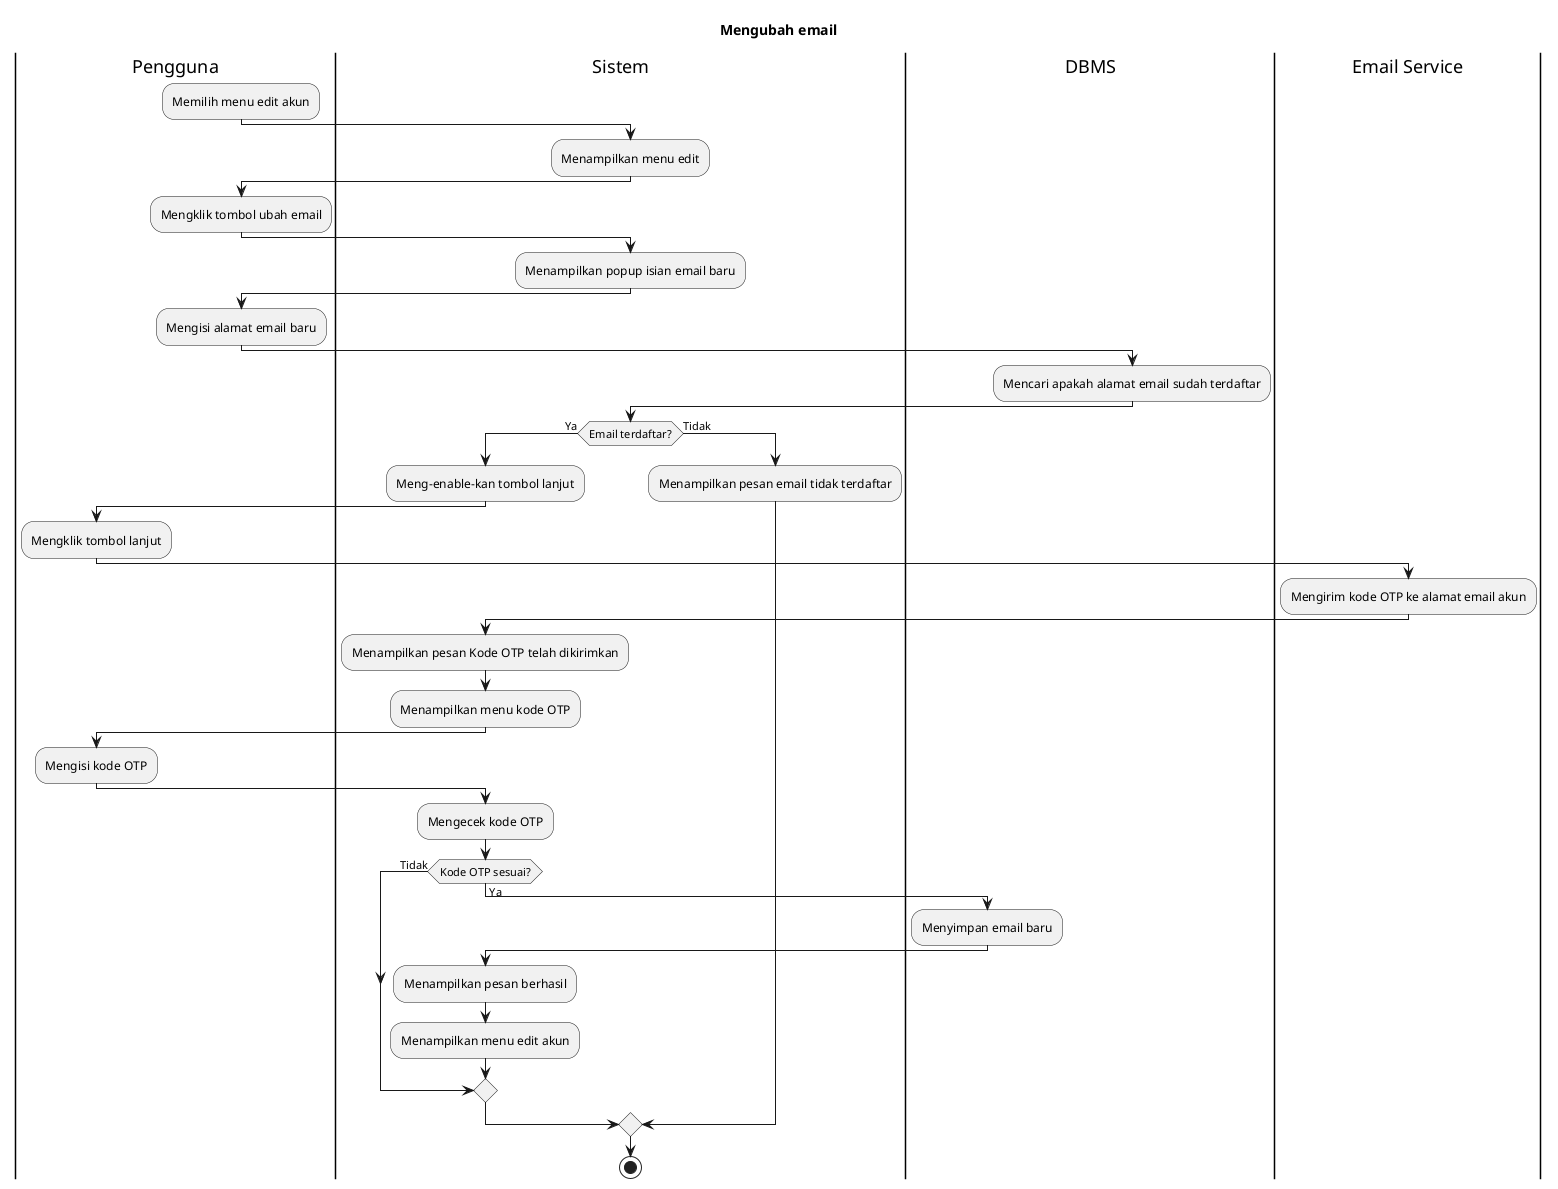

The diagram above was rendered by PlantUML. Its source (embedded in the PNG):
@startuml
title Mengubah email

|Pengguna|
:Memilih menu edit akun;

|Sistem|
:Menampilkan menu edit;

|Pengguna|
:Mengklik tombol ubah email;

|Sistem|
:Menampilkan popup isian email baru;

|Pengguna|
:Mengisi alamat email baru;

|DBMS|
:Mencari apakah alamat email sudah terdaftar;

|Sistem|
if (Email terdaftar?) then (Ya)
  :Meng-enable-kan tombol lanjut;

  |Pengguna|
  :Mengklik tombol lanjut;

  |Email Service|
  :Mengirim kode OTP ke alamat email akun;

  |Sistem|
  :Menampilkan pesan Kode OTP telah dikirimkan;
  :Menampilkan menu kode OTP;

  |Pengguna|
  :Mengisi kode OTP;
  
  |Sistem|
  :Mengecek kode OTP;

  if (Kode OTP sesuai?) then (Tidak)
  else (Ya)
    |DBMS|
    :Menyimpan email baru;

    |Sistem|
    :Menampilkan pesan berhasil;
    :Menampilkan menu edit akun;
  endif
else (Tidak)
  :Menampilkan pesan email tidak terdaftar;
endif

stop
@enduml